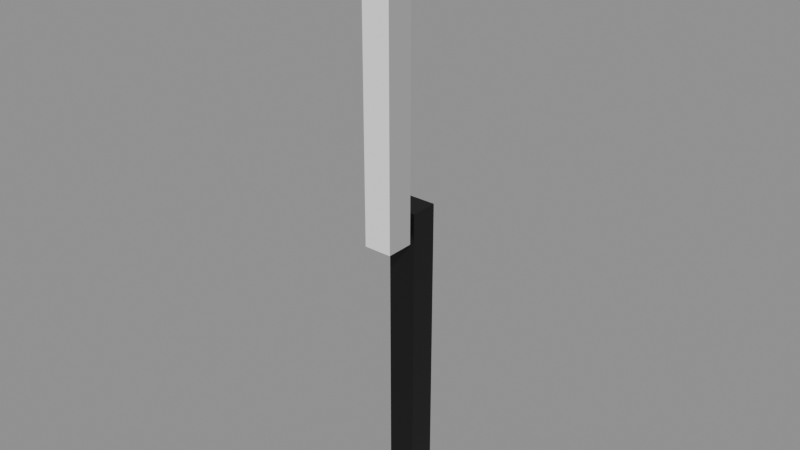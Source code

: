 # Source: human-toys-toy-sword.blend  (saved by Blender 5.2.44; exported with 4.5.12 LTS)
import bpy
from mathutils import Matrix  # noqa: F401  (used for matrix-valued properties, if any)

bpy.ops.wm.read_factory_settings(use_empty=True)
scene = bpy.context.scene
scene.name = 'human-toys-toy-sword'

# ---- collections
col_toy_sword = bpy.data.collections.new('Toy Sword'); scene.collection.children.link(col_toy_sword)

# ---- materials (node trees are filled in below, after node groups)
mat_mat_standard_032 = bpy.data.materials.new('Mat_Standard.032')

# ---- material node trees
mat_mat_standard_032.use_nodes = True; mat_mat_standard_032.node_tree.nodes.clear()
_N = mat_mat_standard_032.node_tree.nodes; _L = mat_mat_standard_032.node_tree.links
n0 = _N.new('ShaderNodeBsdfPrincipled'); n0.name = 'Principled BSDF'; n0.location = (10, 300)
n0.inputs[2].default_value = 0.5528
n0.inputs[10].default_value = 0.005
n1 = _N.new('ShaderNodeOutputMaterial'); n1.name = 'Material Output'; n1.location = (300, 300)
n2 = _N.new('ShaderNodeVertexColor'); n2.name = 'Color Attribute'; n2.location = (-450, -30)
_L.new(n0.outputs[0], n1.inputs[0])
_L.new(n2.outputs[0], n0.inputs[0])
n1.is_active_output = True

# ---- meshes
me_mesh_004 = bpy.data.meshes.new('Mesh.004')
me_mesh_004.from_pydata([(0.02304, -0.004415, 1.0), (0.02304, -0.004415, 1.0), (0.02304, -0.004415, 1.0), (-0.02304, -0.004415, 1.0), (-0.02304, -0.004415, 1.0), (-0.02304, -0.004415, 1.0), (0.02304, -0.05049, 1.0), (0.02304, -0.05049, 1.0), (0.02304, -0.05049, 1.0), (-0.02304, -0.05049, 1.0), (-0.02304, -0.05049, 1.0), (-0.02304, -0.05049, 1.0), (0.02304, -0.05049, 0.477), (0.02304, -0.05049, 0.477), (0.02304, -0.05049, 0.477), (-0.02304, -0.05049, 0.477), (-0.02304, -0.05049, 0.477), (-0.02304, -0.05049, 0.477), (0.02304, -0.004414, 0.477), (0.02304, -0.004414, 0.477), (0.02304, -0.004414, 0.477), (-0.02304, -0.004414, 0.477), (-0.02304, -0.004414, 0.477), (-0.02304, -0.004414, 0.477), (-0.02304, 0.05049, 5.96e-08), (-0.02304, 0.05049, 5.96e-08), (-0.02304, 0.05049, 5.96e-08), (0.02304, 0.05049, 5.96e-08), (0.02304, 0.05049, 5.96e-08), (0.02304, 0.05049, 5.96e-08), (-0.02304, 0.004414, 0.0), (-0.02304, 0.004414, 0.0), (-0.02304, 0.004414, 0.0), (0.02304, 0.004414, 0.0), (0.02304, 0.004414, 0.0), (0.02304, 0.004414, 0.0), (-0.02304, 0.004414, 0.523), (-0.02304, 0.004414, 0.523), (-0.02304, 0.004414, 0.523), (0.02304, 0.004414, 0.523), (0.02304, 0.004414, 0.523), (0.02304, 0.004414, 0.523), (-0.02304, 0.05049, 0.523), (-0.02304, 0.05049, 0.523), (-0.02304, 0.05049, 0.523), (0.02304, 0.05049, 0.523), (0.02304, 0.05049, 0.523), (0.02304, 0.05049, 0.523)], [], [(1, 5, 11), (1, 11, 7), (6, 10, 17), (6, 17, 13), (12, 16, 22), (12, 22, 18), (19, 23, 4), (19, 4, 0), (3, 21, 15), (3, 15, 9), (20, 2, 8), (20, 8, 14), (25, 27, 33), (25, 33, 31), (32, 34, 39), (32, 39, 37), (38, 40, 46), (38, 46, 44), (43, 45, 28), (43, 28, 26), (29, 47, 41), (29, 41, 35), (42, 24, 30), (42, 30, 36)])
me_mesh_004.polygons.foreach_set('use_smooth', [0, 0, 0, 0, 0, 0, 0, 0, 0, 0, 0, 0, 0, 0, 0, 0, 0, 0, 1, 1, 0, 0, 0, 0])
_uv = me_mesh_004.uv_layers.new(name='UVMap')
_uv.uv.foreach_set('vector', [0.8892, 0.09373, 0.8892, 0.1814, 0.8016, 0.1814, 0.8892, 0.09373, 0.8016, 0.1814, 0.8016, 0.09373, 0.0897, 0.998, 0.001958, 0.998, 0.001958, 0.002018, 0.0897, 0.998, 0.001958, 0.002018, 0.0897, 0.002018, 0.983, 0.1814, 0.8953, 0.1814, 0.8953, 0.09365, 0.983, 0.1814, 0.8953, 0.09365, 0.983, 0.09365, 0.6543, 0.9979, 0.5666, 0.9979, 0.5666, 0.001938, 0.6543, 0.9979, 0.5666, 0.001938, 0.6543, 0.001938, 0.09623, 0.998, 0.09623, 0.002018, 0.184, 0.002018, 0.09623, 0.998, 0.184, 0.002018, 0.184, 0.998, 0.278, 0.002018, 0.278, 0.998, 0.1903, 0.998, 0.278, 0.002018, 0.1903, 0.998, 0.1903, 0.002018, 0.7547, 0.002018, 0.8424, 0.002018, 0.8424, 0.08978, 0.7547, 0.002018, 0.8424, 0.08978, 0.7547, 0.08978, 0.2843, 0.002018, 0.3721, 0.002018, 0.3721, 0.998, 0.2843, 0.002018, 0.3721, 0.998, 0.2843, 0.998, 0.8487, 0.08978, 0.8487, 0.002018, 0.9364, 0.002018, 0.8487, 0.08978, 0.9364, 0.002018, 0.9364, 0.08978, 0.6606, 0.001938, 0.7483, 0.001938, 0.7483, 0.9979, 0.6606, 0.001938, 0.7483, 0.9979, 0.6606, 0.9979, 0.4661, 0.002018, 0.4661, 0.998, 0.3784, 0.998, 0.4661, 0.002018, 0.3784, 0.998, 0.3784, 0.002018, 0.4725, 0.998, 0.4725, 0.002018, 0.5603, 0.002018, 0.4725, 0.998, 0.5603, 0.002018, 0.5603, 0.998])
_ca = me_mesh_004.color_attributes.new('Color', 'BYTE_COLOR', 'CORNER')
_ca.data.foreach_set('color', [0.4342, 0.4342, 0.4342, 1.0, 0.4342, 0.4342, 0.4342, 1.0, 0.4342, 0.4342, 0.4342, 1.0, 0.4342, 0.4342, 0.4342, 1.0, 0.4342, 0.4342, 0.4342, 1.0, 0.4342, 0.4342, 0.4342, 1.0, 1.0, 0.9911, 0.9911, 1.0, 1.0, 0.9911, 0.9911, 1.0, 1.0, 0.9911, 0.9911, 1.0, 1.0, 0.9911, 0.9911, 1.0, 1.0, 0.9911, 0.9911, 1.0, 1.0, 0.9911, 0.9911, 1.0, 0.4342, 0.4342, 0.4342, 1.0, 0.4342, 0.4342, 0.4342, 1.0, 0.4342, 0.4342, 0.4342, 1.0, 0.4342, 0.4342, 0.4342, 1.0, 0.4342, 0.4342, 0.4342, 1.0, 0.4342, 0.4342, 0.4342, 1.0, 1.0, 0.9911, 0.9911, 1.0, 1.0, 0.9911, 0.9911, 1.0, 1.0, 0.9911, 0.9911, 1.0, 1.0, 0.9911, 0.9911, 1.0, 1.0, 0.9911, 0.9911, 1.0, 1.0, 0.9911, 0.9911, 1.0, 0.4342, 0.4342, 0.4342, 1.0, 0.4342, 0.4342, 0.4342, 1.0, 0.4342, 0.4342, 0.4342, 1.0, 0.4342, 0.4342, 0.4342, 1.0, 0.4342, 0.4342, 0.4342, 1.0, 0.4342, 0.4342, 0.4342, 1.0, 0.4342, 0.4342, 0.4342, 1.0, 0.4342, 0.4342, 0.4342, 1.0, 0.4342, 0.4342, 0.4342, 1.0, 0.4342, 0.4342, 0.4342, 1.0, 0.4342, 0.4342, 0.4342, 1.0, 0.4342, 0.4342, 0.4342, 1.0, 0.0, 0.0, 0.0, 1.0, 0.0, 0.0, 0.0, 1.0, 0.0, 0.0, 0.0, 1.0, 0.0, 0.0, 0.0, 1.0, 0.0, 0.0, 0.0, 1.0, 0.0, 0.0, 0.0, 1.0, 0.0, 0.0, 0.0, 1.0, 0.0, 0.0, 0.0, 1.0, 0.0, 0.0, 0.0, 1.0, 0.0, 0.0, 0.0, 1.0, 0.0, 0.0, 0.0, 1.0, 0.0, 0.0, 0.0, 1.0, 0.0, 0.0, 0.0, 1.0, 0.0, 0.0, 0.0, 1.0, 0.0, 0.0, 0.0, 1.0, 0.0, 0.0, 0.0, 1.0, 0.0, 0.0, 0.0, 1.0, 0.0, 0.0, 0.0, 1.0, 0.01764, 0.01764, 0.01764, 1.0, 0.01764, 0.01764, 0.01764, 1.0, 0.01764, 0.01764, 0.01764, 1.0, 0.01764, 0.01764, 0.01764, 1.0, 0.01764, 0.01764, 0.01764, 1.0, 0.01764, 0.01764, 0.01764, 1.0, 0.0, 0.0, 0.0, 1.0, 0.0, 0.0, 0.0, 1.0, 0.0, 0.0, 0.0, 1.0, 0.0, 0.0, 0.0, 1.0, 0.0, 0.0, 0.0, 1.0, 0.0, 0.0, 0.0, 1.0, 0.0, 0.0, 0.0, 1.0, 0.0, 0.0, 0.0, 1.0, 0.0, 0.0, 0.0, 1.0, 0.0, 0.0, 0.0, 1.0, 0.0, 0.0, 0.0, 1.0, 0.0, 0.0, 0.0, 1.0])
me_mesh_004.materials.append(mat_mat_standard_032)
me_mesh_004.update()
me_mesh_004.normals_split_custom_set([tuple(v) for v in zip(*[iter([0.0, 0.0, 1.0, 0.0, 0.0, 1.0, 0.0, 0.0, 1.0, 0.0, 0.0, 1.0, 0.0, 0.0, 1.0, 0.0, 0.0, 1.0, 0.0, -1.0, -1.932e-07, 0.0, -1.0, -1.932e-07, 0.0, -1.0, -1.932e-07, 0.0, -1.0, -1.739e-07, 0.0, -1.0, -1.739e-07, 0.0, -1.0, -1.739e-07, 0.0, 0.0, -1.0, 0.0, 0.0, -1.0, 0.0, 0.0, -1.0, 0.0, 0.0, -1.0, 0.0, 0.0, -1.0, 0.0, 0.0, -1.0, 0.0, 1.0, 1.577e-06, 0.0, 1.0, 1.577e-06, 0.0, 1.0, 1.577e-06, 0.0, 1.0, 1.577e-06, 0.0, 1.0, 1.577e-06, 0.0, 1.0, 1.577e-06, -1.0, 0.0, 0.0, -1.0, 0.0, 0.0, -1.0, 0.0, 0.0, -1.0, 0.0, 0.0, -1.0, 0.0, 0.0, -1.0, 0.0, 0.0, 1.0, 0.0, 0.0, 1.0, 0.0, 0.0, 1.0, 0.0, 0.0, 1.0, 0.0, 0.0, 1.0, 0.0, 0.0, 1.0, 0.0, 0.0, 0.0, 1.294e-06, -1.0, 0.0, 1.294e-06, -1.0, 0.0, 1.294e-06, -1.0, 0.0, 1.294e-06, -1.0, 0.0, 1.294e-06, -1.0, 0.0, 1.294e-06, -1.0, 0.0, -1.0, -1.618e-07, 0.0, -1.0, -1.618e-07, 0.0, -1.0, -1.618e-07, 0.0, -1.0, -1.643e-07, 0.0, -1.0, -1.643e-07, 0.0, -1.0, -1.643e-07, 0.0, 0.0, 1.0, 0.0, 0.0, 1.0, 0.0, 0.0, 1.0, 0.0, 0.0, 1.0, 0.0, 0.0, 1.0, 0.0, 0.0, 1.0, 0.0, 1.0, 1.546e-07, 0.0, 1.0, 1.546e-07, 0.0, 1.0, 1.546e-07, 0.0, 1.0, 1.546e-07, 0.0, 1.0, 1.546e-07, 0.0, 1.0, 1.546e-07, 1.0, 0.0, 0.0, 1.0, 0.0, 0.0, 1.0, 0.0, 0.0, 1.0, 0.0, 0.0, 1.0, 0.0, 0.0, 1.0, 0.0, 0.0, -1.0, -3.666e-08, 0.0, -1.0, -3.666e-08, 0.0, -1.0, -3.666e-08, 0.0, -1.0, 0.0, 0.0, -1.0, 0.0, 0.0, -1.0, 0.0, 0.0])] * 3)])

# ---- objects
ob_toy_sword = bpy.data.objects.new('Toy Sword', me_mesh_004)

# ---- transforms, parenting, visibility, modifiers, constraints
ob_toy_sword.location = (0.02303, 0.0, 0.0)
ob_toy_sword.rotation_mode = 'QUATERNION'
ob_toy_sword.rotation_quaternion = (1.0, 0.0, 0.0, 0.0)

# ---- collection membership
col_toy_sword.objects.link(ob_toy_sword)

# ---- scene / render settings (as saved in the file)
scene.frame_start = 1; scene.frame_end = 250; scene.frame_set(1)
scene.render.engine = 'BLENDER_EEVEE_NEXT'
scene.render.image_settings.exr_codec = 'NONE'
scene.render.use_bake_clear = False
scene.render.bake_margin = 0
scene.render.bake_bias = 0.0
scene.render.bake_samples = 0
scene.render.simplify_subdivision_render = 0
scene.render.simplify_child_particles_render = 0.0
scene.render.compositor_device = 'GPU'
scene.eevee.use_volume_custom_range = False
scene.eevee.gtao_distance = 0.0
scene.eevee.use_fast_gi = False
scene.eevee.fast_gi_thickness_near = 0.1
scene.eevee.fast_gi_thickness_far = 0.0
scene.eevee.ray_tracing_options.screen_trace_thickness = 0.1
bpy.context.view_layer.update()

# ---- added for rendering (the .blend has no active camera and no usable light): camera, sun + grey world if the file has none
cam_auto = bpy.data.cameras.new('AutoCamera')
cam_auto.lens = 50.0
cam_auto.sensor_width = 36.0
cam_auto.clip_end = 1000.0
ob_auto_camera = bpy.data.objects.new('AutoCamera', cam_auto)
scene.collection.objects.link(ob_auto_camera)
ob_auto_camera.location = (0.953941, -1.11709, 1.24472)
ob_auto_camera.rotation_euler = (1.09748, -7.21219e-08, 0.694738)
scene.camera = ob_auto_camera
light_auto_sun = bpy.data.lights.new('AutoSun', 'SUN')
light_auto_sun.energy = 3.0
light_auto_sun.angle = 0.0523599
ob_auto_sun = bpy.data.objects.new('AutoSun', light_auto_sun)
scene.collection.objects.link(ob_auto_sun)
ob_auto_sun.rotation_euler = (0.872665, 0.174533, 0.523599)
if scene.world is None:
    world_auto = bpy.data.worlds.new('AutoWorld')
    world_auto.color = (0.3, 0.3, 0.3)
    scene.world = world_auto
bpy.context.view_layer.update()
